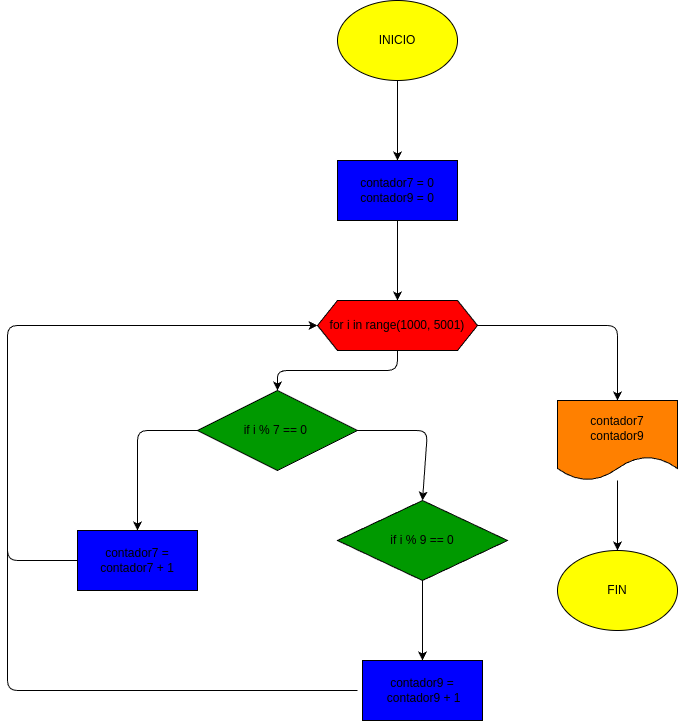

The diagram above was exported from draw.io. Its source (the exported page's mxGraphModel, read from the mxfile embedded in the PNG):
<mxGraphModel dx="1453" dy="483" grid="1" gridSize="10" guides="1" tooltips="1" connect="1" arrows="1" fold="1" page="1" pageScale="1" pageWidth="850" pageHeight="1100" math="0" shadow="0">
  <root>
    <mxCell id="0" />
    <mxCell id="1" parent="0" />
    <mxCell id="5" style="edgeStyle=none;html=1;entryX=0.5;entryY=0;entryDx=0;entryDy=0;" parent="1" source="2" target="3" edge="1">
      <mxGeometry relative="1" as="geometry" />
    </mxCell>
    <mxCell id="2" value="INICIO" style="ellipse;whiteSpace=wrap;html=1;fillColor=#FFFF00;" parent="1" vertex="1">
      <mxGeometry x="300" y="10" width="120" height="80" as="geometry" />
    </mxCell>
    <mxCell id="6" style="edgeStyle=none;html=1;entryX=0.5;entryY=0;entryDx=0;entryDy=0;" parent="1" source="3" target="4" edge="1">
      <mxGeometry relative="1" as="geometry" />
    </mxCell>
    <mxCell id="3" value="contador7 = 0&lt;div&gt;contador9 = 0&lt;/div&gt;" style="rounded=0;whiteSpace=wrap;html=1;fillColor=#0000FF;" parent="1" vertex="1">
      <mxGeometry x="300" y="170" width="120" height="60" as="geometry" />
    </mxCell>
    <mxCell id="15" style="edgeStyle=none;html=1;entryX=0.5;entryY=0;entryDx=0;entryDy=0;" parent="1" source="4" target="7" edge="1">
      <mxGeometry relative="1" as="geometry">
        <Array as="points">
          <mxPoint x="360" y="380" />
          <mxPoint x="240" y="380" />
        </Array>
      </mxGeometry>
    </mxCell>
    <mxCell id="21" style="edgeStyle=none;html=1;entryX=0.5;entryY=0;entryDx=0;entryDy=0;" parent="1" source="4" target="20" edge="1">
      <mxGeometry relative="1" as="geometry">
        <Array as="points">
          <mxPoint x="580" y="335" />
        </Array>
      </mxGeometry>
    </mxCell>
    <mxCell id="4" value="for i in range(1000, 5001)" style="shape=hexagon;perimeter=hexagonPerimeter2;whiteSpace=wrap;html=1;fixedSize=1;fillColor=#FF0000;" parent="1" vertex="1">
      <mxGeometry x="280" y="310" width="160" height="50" as="geometry" />
    </mxCell>
    <mxCell id="10" style="edgeStyle=none;html=1;entryX=0.5;entryY=0;entryDx=0;entryDy=0;" parent="1" source="7" target="8" edge="1">
      <mxGeometry relative="1" as="geometry">
        <Array as="points">
          <mxPoint x="100" y="440" />
        </Array>
      </mxGeometry>
    </mxCell>
    <mxCell id="16" style="edgeStyle=none;html=1;entryX=0.5;entryY=0;entryDx=0;entryDy=0;" parent="1" source="7" target="13" edge="1">
      <mxGeometry relative="1" as="geometry">
        <Array as="points">
          <mxPoint x="390" y="440" />
        </Array>
      </mxGeometry>
    </mxCell>
    <mxCell id="7" value="if i % 7 == 0&amp;nbsp;" style="rhombus;whiteSpace=wrap;html=1;fillColor=#009900;" parent="1" vertex="1">
      <mxGeometry x="160" y="400" width="160" height="80" as="geometry" />
    </mxCell>
    <mxCell id="12" style="edgeStyle=none;html=1;entryX=0;entryY=0.5;entryDx=0;entryDy=0;" parent="1" source="8" target="4" edge="1">
      <mxGeometry relative="1" as="geometry">
        <Array as="points">
          <mxPoint x="-30" y="570" />
          <mxPoint x="-30" y="335" />
        </Array>
      </mxGeometry>
    </mxCell>
    <mxCell id="8" value="contador7 = contador7 + 1" style="rounded=0;whiteSpace=wrap;html=1;fillColor=#0000FF;" parent="1" vertex="1">
      <mxGeometry x="40" y="540" width="120" height="60" as="geometry" />
    </mxCell>
    <mxCell id="17" style="edgeStyle=none;html=1;" parent="1" source="13" target="18" edge="1">
      <mxGeometry relative="1" as="geometry">
        <mxPoint x="385" y="650" as="targetPoint" />
      </mxGeometry>
    </mxCell>
    <mxCell id="13" value="if i % 9 == 0" style="rhombus;whiteSpace=wrap;html=1;fillColor=#009900;" parent="1" vertex="1">
      <mxGeometry x="300" y="510" width="170" height="80" as="geometry" />
    </mxCell>
    <mxCell id="18" value="contador9 =&lt;div&gt;&amp;nbsp;contador9 + 1&lt;/div&gt;" style="rounded=0;whiteSpace=wrap;html=1;fillColor=#0000FF;" parent="1" vertex="1">
      <mxGeometry x="325" y="670" width="120" height="60" as="geometry" />
    </mxCell>
    <mxCell id="19" value="" style="endArrow=none;html=1;" parent="1" edge="1">
      <mxGeometry width="50" height="50" relative="1" as="geometry">
        <mxPoint x="-30" y="560" as="sourcePoint" />
        <mxPoint x="320" y="700" as="targetPoint" />
        <Array as="points">
          <mxPoint x="-30" y="700" />
        </Array>
      </mxGeometry>
    </mxCell>
    <mxCell id="23" style="edgeStyle=none;html=1;entryX=0.5;entryY=0;entryDx=0;entryDy=0;" parent="1" source="20" target="22" edge="1">
      <mxGeometry relative="1" as="geometry" />
    </mxCell>
    <mxCell id="20" value="contador7&lt;div&gt;contador9&lt;/div&gt;" style="shape=document;whiteSpace=wrap;html=1;boundedLbl=1;fillColor=#FF8000;" parent="1" vertex="1">
      <mxGeometry x="520" y="410" width="120" height="80" as="geometry" />
    </mxCell>
    <mxCell id="22" value="FIN" style="ellipse;whiteSpace=wrap;html=1;fillColor=#FFFF00;" parent="1" vertex="1">
      <mxGeometry x="520" y="560" width="120" height="80" as="geometry" />
    </mxCell>
  </root>
</mxGraphModel>